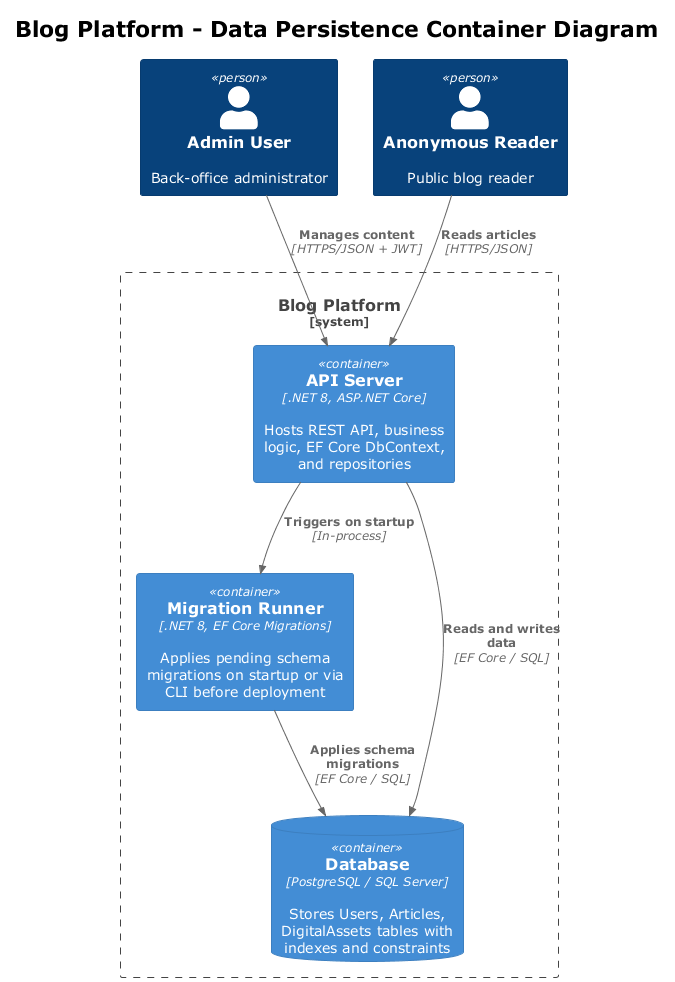

The diagram above was rendered by PlantUML. Its source (embedded in the PNG):
@startuml c4_container
!theme plain
!include <C4/C4_Container>

title Blog Platform - Data Persistence Container Diagram

Person(admin, "Admin User", "Back-office administrator")
Person(reader, "Anonymous Reader", "Public blog reader")

System_Boundary(blog, "Blog Platform") {
    Container(api, "API Server", ".NET 8, ASP.NET Core", "Hosts REST API, business logic, EF Core DbContext, and repositories")
    Container(migrator, "Migration Runner", ".NET 8, EF Core Migrations", "Applies pending schema migrations on startup or via CLI before deployment")
    ContainerDb(db, "Database", "PostgreSQL / SQL Server", "Stores Users, Articles, DigitalAssets tables with indexes and constraints")
}

Rel(admin, api, "Manages content", "HTTPS/JSON + JWT")
Rel(reader, api, "Reads articles", "HTTPS/JSON")
Rel(api, db, "Reads and writes data", "EF Core / SQL")
Rel(migrator, db, "Applies schema migrations", "EF Core / SQL")
Rel(api, migrator, "Triggers on startup", "In-process")

@enduml